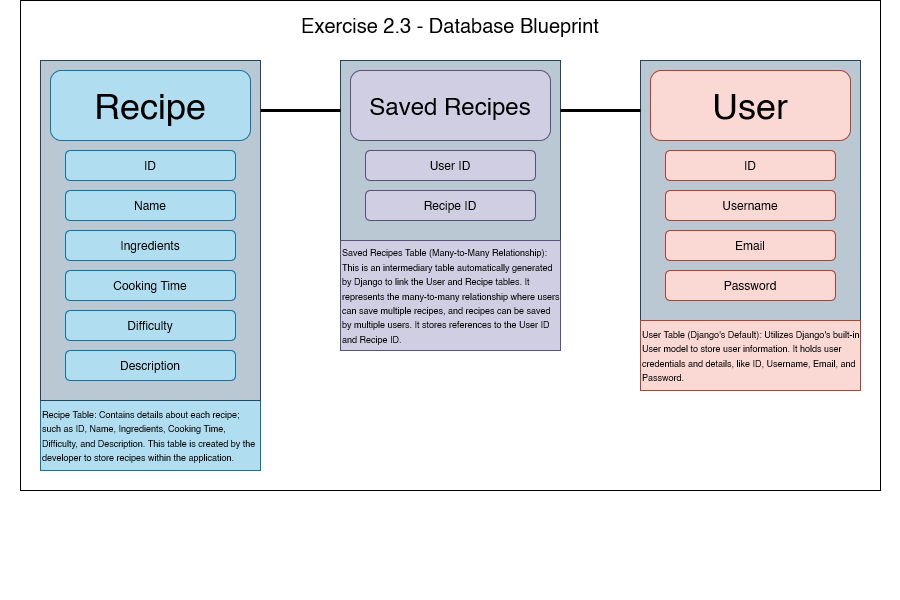

The diagram above was exported from draw.io. Its source (the exported page's mxGraphModel, read from the mxfile embedded in the PNG):
<mxGraphModel dx="1434" dy="754" grid="0" gridSize="10" guides="1" tooltips="1" connect="1" arrows="0" fold="1" page="1" pageScale="1" pageWidth="900" pageHeight="600" background="none" math="0" shadow="0">
  <root>
    <mxCell id="0" />
    <mxCell id="1" parent="0" />
    <mxCell id="nvy8gJ0BiU0YmjuGUaN5-40" value="" style="rounded=0;whiteSpace=wrap;html=1;" vertex="1" parent="1">
      <mxGeometry x="20" width="860" height="490" as="geometry" />
    </mxCell>
    <mxCell id="nvy8gJ0BiU0YmjuGUaN5-36" value="&lt;div align=&quot;left&quot;&gt;&lt;font style=&quot;font-size: 9px;&quot;&gt;Recipe Table: Contains details about each recipe; such as ID, Name, &lt;/font&gt;&lt;font style=&quot;font-size: 9px;&quot;&gt;Ingredients, Cooking Time, Difficulty, and Description. This table is &lt;/font&gt;&lt;font style=&quot;font-size: 9px;&quot;&gt;created by the developer to store recipes within the application.&lt;/font&gt;&lt;/div&gt;" style="rounded=0;whiteSpace=wrap;html=1;align=left;fillColor=#b1ddf0;strokeColor=#10739e;" vertex="1" parent="1">
      <mxGeometry x="40" y="400" width="220" height="70" as="geometry" />
    </mxCell>
    <mxCell id="nvy8gJ0BiU0YmjuGUaN5-32" value="" style="rounded=0;whiteSpace=wrap;html=1;fillColor=#bac8d3;strokeColor=#23445d;" vertex="1" parent="1">
      <mxGeometry x="40" y="60" width="220" height="340" as="geometry" />
    </mxCell>
    <mxCell id="nvy8gJ0BiU0YmjuGUaN5-31" value="" style="rounded=0;whiteSpace=wrap;html=1;fillColor=#bac8d3;strokeColor=#23445d;" vertex="1" parent="1">
      <mxGeometry x="640" y="60" width="220" height="260" as="geometry" />
    </mxCell>
    <mxCell id="nvy8gJ0BiU0YmjuGUaN5-30" value="" style="rounded=0;whiteSpace=wrap;html=1;fillColor=#bac8d3;strokeColor=#23445d;" vertex="1" parent="1">
      <mxGeometry x="340" y="60" width="220" height="180" as="geometry" />
    </mxCell>
    <mxCell id="nvy8gJ0BiU0YmjuGUaN5-2" value="&lt;font style=&quot;font-size: 36px;&quot;&gt;Recipe&lt;/font&gt;" style="rounded=1;whiteSpace=wrap;html=1;fillColor=#b1ddf0;strokeColor=#10739e;" vertex="1" parent="1">
      <mxGeometry x="50" y="70" width="200" height="70" as="geometry" />
    </mxCell>
    <mxCell id="nvy8gJ0BiU0YmjuGUaN5-3" value="Name" style="rounded=1;whiteSpace=wrap;html=1;align=center;fillColor=#b1ddf0;strokeColor=#10739e;" vertex="1" parent="1">
      <mxGeometry x="65" y="190" width="170" height="30" as="geometry" />
    </mxCell>
    <mxCell id="nvy8gJ0BiU0YmjuGUaN5-4" value="Ingredients" style="rounded=1;whiteSpace=wrap;html=1;align=center;fillColor=#b1ddf0;strokeColor=#10739e;" vertex="1" parent="1">
      <mxGeometry x="65" y="230" width="170" height="30" as="geometry" />
    </mxCell>
    <mxCell id="nvy8gJ0BiU0YmjuGUaN5-5" value="Cooking Time" style="rounded=1;whiteSpace=wrap;html=1;align=center;fillColor=#b1ddf0;strokeColor=#10739e;" vertex="1" parent="1">
      <mxGeometry x="65" y="270" width="170" height="30" as="geometry" />
    </mxCell>
    <mxCell id="nvy8gJ0BiU0YmjuGUaN5-6" value="Difficulty" style="rounded=1;whiteSpace=wrap;html=1;align=center;fillColor=#b1ddf0;strokeColor=#10739e;" vertex="1" parent="1">
      <mxGeometry x="65" y="310" width="170" height="30" as="geometry" />
    </mxCell>
    <mxCell id="nvy8gJ0BiU0YmjuGUaN5-7" value="Description" style="rounded=1;whiteSpace=wrap;html=1;align=center;fillColor=#b1ddf0;strokeColor=#10739e;" vertex="1" parent="1">
      <mxGeometry x="65" y="350" width="170" height="30" as="geometry" />
    </mxCell>
    <mxCell id="nvy8gJ0BiU0YmjuGUaN5-9" value="&lt;font style=&quot;font-size: 36px;&quot;&gt;User&lt;/font&gt;" style="rounded=1;whiteSpace=wrap;html=1;fillColor=#fad9d5;strokeColor=#ae4132;" vertex="1" parent="1">
      <mxGeometry x="650" y="70" width="200" height="70" as="geometry" />
    </mxCell>
    <mxCell id="nvy8gJ0BiU0YmjuGUaN5-10" value="ID" style="rounded=1;whiteSpace=wrap;html=1;align=center;fillColor=#fad9d5;strokeColor=#ae4132;" vertex="1" parent="1">
      <mxGeometry x="665" y="150" width="170" height="30" as="geometry" />
    </mxCell>
    <mxCell id="nvy8gJ0BiU0YmjuGUaN5-11" value="&lt;font style=&quot;font-size: 24px;&quot;&gt;Saved Recipes&lt;/font&gt;" style="rounded=1;whiteSpace=wrap;html=1;fillColor=#d0cee2;strokeColor=#56517e;" vertex="1" parent="1">
      <mxGeometry x="350" y="70" width="200" height="70" as="geometry" />
    </mxCell>
    <mxCell id="nvy8gJ0BiU0YmjuGUaN5-12" value="ID" style="rounded=1;whiteSpace=wrap;html=1;align=center;fillColor=#b1ddf0;strokeColor=#10739e;" vertex="1" parent="1">
      <mxGeometry x="65" y="150" width="170" height="30" as="geometry" />
    </mxCell>
    <mxCell id="nvy8gJ0BiU0YmjuGUaN5-13" value="Username" style="rounded=1;whiteSpace=wrap;html=1;align=center;fillColor=#fad9d5;strokeColor=#ae4132;" vertex="1" parent="1">
      <mxGeometry x="665" y="190" width="170" height="30" as="geometry" />
    </mxCell>
    <mxCell id="nvy8gJ0BiU0YmjuGUaN5-14" value="Email" style="rounded=1;whiteSpace=wrap;html=1;align=center;fillColor=#fad9d5;strokeColor=#ae4132;" vertex="1" parent="1">
      <mxGeometry x="665" y="230" width="170" height="30" as="geometry" />
    </mxCell>
    <mxCell id="nvy8gJ0BiU0YmjuGUaN5-15" value="Password" style="rounded=1;whiteSpace=wrap;html=1;align=center;fillColor=#fad9d5;strokeColor=#ae4132;" vertex="1" parent="1">
      <mxGeometry x="665" y="270" width="170" height="30" as="geometry" />
    </mxCell>
    <mxCell id="nvy8gJ0BiU0YmjuGUaN5-17" value="User ID" style="rounded=1;whiteSpace=wrap;html=1;align=center;fillColor=#d0cee2;strokeColor=#56517e;" vertex="1" parent="1">
      <mxGeometry x="365" y="150" width="170" height="30" as="geometry" />
    </mxCell>
    <mxCell id="nvy8gJ0BiU0YmjuGUaN5-18" value="Recipe ID" style="rounded=1;whiteSpace=wrap;html=1;align=center;fillColor=#d0cee2;strokeColor=#56517e;" vertex="1" parent="1">
      <mxGeometry x="365" y="190" width="170" height="30" as="geometry" />
    </mxCell>
    <mxCell id="nvy8gJ0BiU0YmjuGUaN5-34" value="" style="endArrow=none;html=1;rounded=0;entryX=0;entryY=0.227;entryDx=0;entryDy=0;entryPerimeter=0;fontSize=15;strokeWidth=3;" edge="1" parent="1">
      <mxGeometry width="50" height="50" relative="1" as="geometry">
        <mxPoint x="560" y="110" as="sourcePoint" />
        <mxPoint x="640" y="110" as="targetPoint" />
      </mxGeometry>
    </mxCell>
    <mxCell id="nvy8gJ0BiU0YmjuGUaN5-35" value="" style="endArrow=none;html=1;rounded=0;entryX=0;entryY=0.227;entryDx=0;entryDy=0;entryPerimeter=0;strokeWidth=3;" edge="1" parent="1">
      <mxGeometry width="50" height="50" relative="1" as="geometry">
        <mxPoint x="260" y="110" as="sourcePoint" />
        <mxPoint x="340" y="110" as="targetPoint" />
      </mxGeometry>
    </mxCell>
    <mxCell id="nvy8gJ0BiU0YmjuGUaN5-37" value="&lt;font style=&quot;font-size: 9px;&quot;&gt;User Table (Django's Default): Utilizes Django's built-in User model to store user information. It holds user credentials and details, like ID, Username, Email, and Password.&lt;/font&gt;" style="rounded=0;whiteSpace=wrap;html=1;align=left;fillColor=#fad9d5;strokeColor=#ae4132;" vertex="1" parent="1">
      <mxGeometry x="640" y="320" width="220" height="70" as="geometry" />
    </mxCell>
    <mxCell id="nvy8gJ0BiU0YmjuGUaN5-38" value="&lt;font style=&quot;font-size: 9px;&quot;&gt;Saved Recipes Table (Many-to-Many Relationship): This is an intermediary table automatically generated by Django to link the User and Recipe tables. It represents the many-to-many relationship where users can save multiple recipes, and recipes can be saved by multiple users. It stores references to the User ID and Recipe ID.&lt;/font&gt;" style="rounded=0;whiteSpace=wrap;html=1;align=left;fillColor=#d0cee2;strokeColor=#56517e;" vertex="1" parent="1">
      <mxGeometry x="340" y="240" width="220" height="110" as="geometry" />
    </mxCell>
    <mxCell id="nvy8gJ0BiU0YmjuGUaN5-39" value="&lt;font style=&quot;font-size: 20px;&quot;&gt;Exercise 2.3 - Database Blueprint&lt;/font&gt;" style="text;html=1;align=center;verticalAlign=middle;whiteSpace=wrap;rounded=0;" vertex="1" parent="1">
      <mxGeometry x="40" y="10" width="820" height="30" as="geometry" />
    </mxCell>
  </root>
</mxGraphModel>